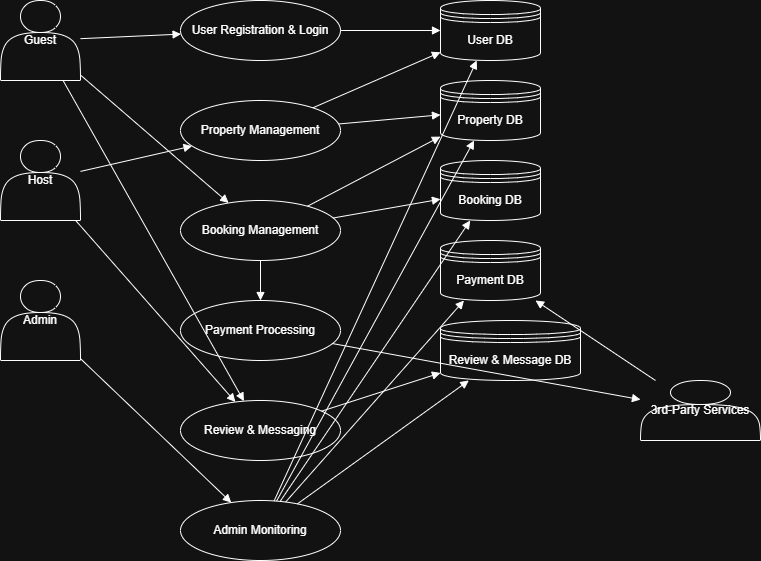

The diagram above was exported from draw.io. Its source (the exported page's mxGraphModel, read from the mxfile embedded in the PNG):
<mxGraphModel dx="786" dy="497" grid="0" gridSize="10" guides="1" tooltips="1" connect="1" arrows="1" fold="1" page="1" pageScale="1" pageWidth="850" pageHeight="1100" math="0" shadow="0">
  <root>
    <mxCell id="0" />
    <mxCell id="1" parent="0" />
    <mxCell id="TAVRP9z2q2lcyp-vxbF1-1" value="Guest" style="shape=actor;whiteSpace=wrap;html=1;strokeColor=default;" vertex="1" parent="1">
      <mxGeometry x="60" y="60" width="80" height="80" as="geometry" />
    </mxCell>
    <mxCell id="TAVRP9z2q2lcyp-vxbF1-2" value="Host" style="shape=actor;whiteSpace=wrap;html=1;strokeColor=default;" vertex="1" parent="1">
      <mxGeometry x="60" y="200" width="80" height="80" as="geometry" />
    </mxCell>
    <mxCell id="TAVRP9z2q2lcyp-vxbF1-3" value="Admin" style="shape=actor;whiteSpace=wrap;html=1;strokeColor=default;" vertex="1" parent="1">
      <mxGeometry x="60" y="340" width="80" height="80" as="geometry" />
    </mxCell>
    <mxCell id="TAVRP9z2q2lcyp-vxbF1-4" value="3rd-Party Services" style="shape=actor;whiteSpace=wrap;html=1;strokeColor=default;" vertex="1" parent="1">
      <mxGeometry x="700" y="440" width="120" height="60" as="geometry" />
    </mxCell>
    <mxCell id="TAVRP9z2q2lcyp-vxbF1-5" value="User Registration &amp; Login" style="ellipse;whiteSpace=wrap;html=1;aspect=fixed;strokeColor=default;" vertex="1" parent="1">
      <mxGeometry x="240" y="60" width="160" height="60" as="geometry" />
    </mxCell>
    <mxCell id="TAVRP9z2q2lcyp-vxbF1-6" value="Property Management" style="ellipse;whiteSpace=wrap;html=1;aspect=fixed;strokeColor=default;" vertex="1" parent="1">
      <mxGeometry x="240" y="160" width="160" height="60" as="geometry" />
    </mxCell>
    <mxCell id="TAVRP9z2q2lcyp-vxbF1-7" value="Booking Management" style="ellipse;whiteSpace=wrap;html=1;aspect=fixed;strokeColor=default;" vertex="1" parent="1">
      <mxGeometry x="240" y="260" width="160" height="60" as="geometry" />
    </mxCell>
    <mxCell id="TAVRP9z2q2lcyp-vxbF1-8" value="Payment Processing" style="ellipse;whiteSpace=wrap;html=1;aspect=fixed;strokeColor=default;" vertex="1" parent="1">
      <mxGeometry x="240" y="360" width="160" height="60" as="geometry" />
    </mxCell>
    <mxCell id="TAVRP9z2q2lcyp-vxbF1-9" value="Review &amp; Messaging" style="ellipse;whiteSpace=wrap;html=1;aspect=fixed;strokeColor=default;" vertex="1" parent="1">
      <mxGeometry x="240" y="460" width="160" height="60" as="geometry" />
    </mxCell>
    <mxCell id="TAVRP9z2q2lcyp-vxbF1-10" value="Admin Monitoring" style="ellipse;whiteSpace=wrap;html=1;aspect=fixed;strokeColor=default;" vertex="1" parent="1">
      <mxGeometry x="240" y="560" width="160" height="60" as="geometry" />
    </mxCell>
    <mxCell id="TAVRP9z2q2lcyp-vxbF1-11" value="User DB" style="shape=datastore;whiteSpace=wrap;html=1;strokeColor=default;" vertex="1" parent="1">
      <mxGeometry x="500" y="60" width="100" height="60" as="geometry" />
    </mxCell>
    <mxCell id="TAVRP9z2q2lcyp-vxbF1-12" value="Property DB" style="shape=datastore;whiteSpace=wrap;html=1;strokeColor=default;" vertex="1" parent="1">
      <mxGeometry x="500" y="140" width="100" height="60" as="geometry" />
    </mxCell>
    <mxCell id="TAVRP9z2q2lcyp-vxbF1-13" value="Booking DB" style="shape=datastore;whiteSpace=wrap;html=1;strokeColor=default;" vertex="1" parent="1">
      <mxGeometry x="500" y="220" width="100" height="60" as="geometry" />
    </mxCell>
    <mxCell id="TAVRP9z2q2lcyp-vxbF1-14" value="Payment DB" style="shape=datastore;whiteSpace=wrap;html=1;strokeColor=default;" vertex="1" parent="1">
      <mxGeometry x="500" y="300" width="100" height="60" as="geometry" />
    </mxCell>
    <mxCell id="TAVRP9z2q2lcyp-vxbF1-15" value="Review &amp; Message DB" style="shape=datastore;whiteSpace=wrap;html=1;strokeColor=default;" vertex="1" parent="1">
      <mxGeometry x="500" y="380" width="140" height="60" as="geometry" />
    </mxCell>
    <mxCell id="TAVRP9z2q2lcyp-vxbF1-16" style="endArrow=block;strokeColor=default;" edge="1" parent="1" source="TAVRP9z2q2lcyp-vxbF1-1" target="TAVRP9z2q2lcyp-vxbF1-5">
      <mxGeometry relative="1" as="geometry" />
    </mxCell>
    <mxCell id="TAVRP9z2q2lcyp-vxbF1-17" style="endArrow=block;strokeColor=default;" edge="1" parent="1" source="TAVRP9z2q2lcyp-vxbF1-2" target="TAVRP9z2q2lcyp-vxbF1-6">
      <mxGeometry relative="1" as="geometry" />
    </mxCell>
    <mxCell id="TAVRP9z2q2lcyp-vxbF1-18" style="endArrow=block;strokeColor=default;" edge="1" parent="1" source="TAVRP9z2q2lcyp-vxbF1-1" target="TAVRP9z2q2lcyp-vxbF1-7">
      <mxGeometry relative="1" as="geometry" />
    </mxCell>
    <mxCell id="TAVRP9z2q2lcyp-vxbF1-19" style="endArrow=block;strokeColor=default;" edge="1" parent="1" source="TAVRP9z2q2lcyp-vxbF1-5" target="TAVRP9z2q2lcyp-vxbF1-11">
      <mxGeometry relative="1" as="geometry" />
    </mxCell>
    <mxCell id="TAVRP9z2q2lcyp-vxbF1-20" style="endArrow=block;strokeColor=default;" edge="1" parent="1" source="TAVRP9z2q2lcyp-vxbF1-6" target="TAVRP9z2q2lcyp-vxbF1-12">
      <mxGeometry relative="1" as="geometry" />
    </mxCell>
    <mxCell id="TAVRP9z2q2lcyp-vxbF1-21" style="endArrow=block;strokeColor=default;" edge="1" parent="1" source="TAVRP9z2q2lcyp-vxbF1-6" target="TAVRP9z2q2lcyp-vxbF1-11">
      <mxGeometry relative="1" as="geometry" />
    </mxCell>
    <mxCell id="TAVRP9z2q2lcyp-vxbF1-22" style="endArrow=block;strokeColor=default;" edge="1" parent="1" source="TAVRP9z2q2lcyp-vxbF1-7" target="TAVRP9z2q2lcyp-vxbF1-13">
      <mxGeometry relative="1" as="geometry" />
    </mxCell>
    <mxCell id="TAVRP9z2q2lcyp-vxbF1-23" style="endArrow=block;strokeColor=default;" edge="1" parent="1" source="TAVRP9z2q2lcyp-vxbF1-7" target="TAVRP9z2q2lcyp-vxbF1-12">
      <mxGeometry relative="1" as="geometry" />
    </mxCell>
    <mxCell id="TAVRP9z2q2lcyp-vxbF1-24" style="endArrow=block;strokeColor=default;" edge="1" parent="1" source="TAVRP9z2q2lcyp-vxbF1-7" target="TAVRP9z2q2lcyp-vxbF1-8">
      <mxGeometry relative="1" as="geometry" />
    </mxCell>
    <mxCell id="TAVRP9z2q2lcyp-vxbF1-25" style="endArrow=block;strokeColor=default;" edge="1" parent="1" source="TAVRP9z2q2lcyp-vxbF1-8" target="TAVRP9z2q2lcyp-vxbF1-4">
      <mxGeometry relative="1" as="geometry" />
    </mxCell>
    <mxCell id="TAVRP9z2q2lcyp-vxbF1-26" style="endArrow=block;strokeColor=default;" edge="1" parent="1" source="TAVRP9z2q2lcyp-vxbF1-4" target="TAVRP9z2q2lcyp-vxbF1-14">
      <mxGeometry relative="1" as="geometry" />
    </mxCell>
    <mxCell id="TAVRP9z2q2lcyp-vxbF1-27" style="endArrow=block;strokeColor=default;" edge="1" parent="1" source="TAVRP9z2q2lcyp-vxbF1-1" target="TAVRP9z2q2lcyp-vxbF1-9">
      <mxGeometry relative="1" as="geometry" />
    </mxCell>
    <mxCell id="TAVRP9z2q2lcyp-vxbF1-28" style="endArrow=block;strokeColor=default;" edge="1" parent="1" source="TAVRP9z2q2lcyp-vxbF1-2" target="TAVRP9z2q2lcyp-vxbF1-9">
      <mxGeometry relative="1" as="geometry" />
    </mxCell>
    <mxCell id="TAVRP9z2q2lcyp-vxbF1-29" style="endArrow=block;strokeColor=default;" edge="1" parent="1" source="TAVRP9z2q2lcyp-vxbF1-9" target="TAVRP9z2q2lcyp-vxbF1-15">
      <mxGeometry relative="1" as="geometry" />
    </mxCell>
    <mxCell id="TAVRP9z2q2lcyp-vxbF1-30" style="endArrow=block;strokeColor=default;" edge="1" parent="1" source="TAVRP9z2q2lcyp-vxbF1-3" target="TAVRP9z2q2lcyp-vxbF1-10">
      <mxGeometry relative="1" as="geometry" />
    </mxCell>
    <mxCell id="TAVRP9z2q2lcyp-vxbF1-31" style="endArrow=block;strokeColor=default;" edge="1" parent="1" source="TAVRP9z2q2lcyp-vxbF1-10" target="TAVRP9z2q2lcyp-vxbF1-11">
      <mxGeometry relative="1" as="geometry" />
    </mxCell>
    <mxCell id="TAVRP9z2q2lcyp-vxbF1-32" style="endArrow=block;strokeColor=default;" edge="1" parent="1" source="TAVRP9z2q2lcyp-vxbF1-10" target="TAVRP9z2q2lcyp-vxbF1-12">
      <mxGeometry relative="1" as="geometry" />
    </mxCell>
    <mxCell id="TAVRP9z2q2lcyp-vxbF1-33" style="endArrow=block;strokeColor=default;" edge="1" parent="1" source="TAVRP9z2q2lcyp-vxbF1-10" target="TAVRP9z2q2lcyp-vxbF1-13">
      <mxGeometry relative="1" as="geometry" />
    </mxCell>
    <mxCell id="TAVRP9z2q2lcyp-vxbF1-34" style="endArrow=block;strokeColor=default;" edge="1" parent="1" source="TAVRP9z2q2lcyp-vxbF1-10" target="TAVRP9z2q2lcyp-vxbF1-14">
      <mxGeometry relative="1" as="geometry" />
    </mxCell>
    <mxCell id="TAVRP9z2q2lcyp-vxbF1-35" style="endArrow=block;strokeColor=default;" edge="1" parent="1" source="TAVRP9z2q2lcyp-vxbF1-10" target="TAVRP9z2q2lcyp-vxbF1-15">
      <mxGeometry relative="1" as="geometry" />
    </mxCell>
  </root>
</mxGraphModel>